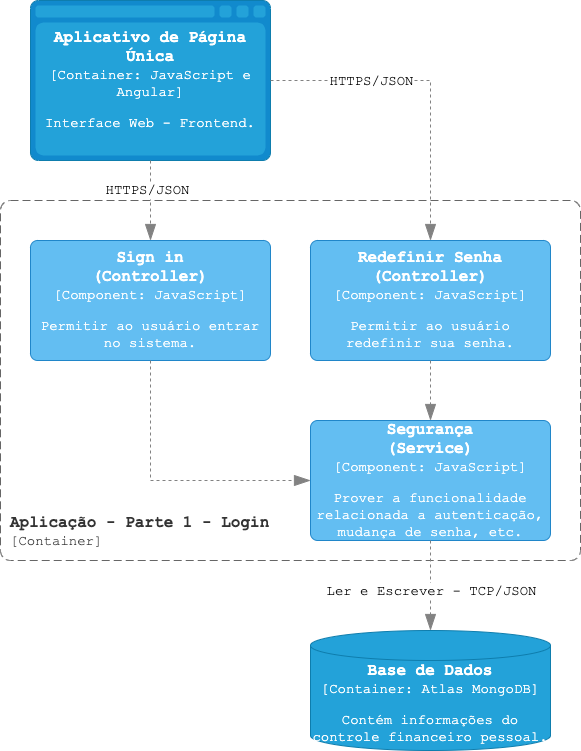

The diagram above was exported from draw.io. Its source (the exported page's mxGraphModel, read from the mxfile embedded in the PNG):
<mxGraphModel dx="1434" dy="786" grid="1" gridSize="10" guides="1" tooltips="1" connect="1" arrows="1" fold="1" page="1" pageScale="1" pageWidth="827" pageHeight="1169" math="0" shadow="0">
  <root>
    <mxCell id="0" />
    <mxCell id="1" parent="0" />
    <object placeholders="1" c4Name="Sign in&#10;(Controller)" c4Type="Component" c4Technology="JavaScript" c4Description="Permitir ao usuário entrar no sistema." label="&lt;font style=&quot;font-size: 16px; font-family: 'Courier New'&quot;&gt;&lt;b&gt;%c4Name%&lt;/b&gt;&lt;/font&gt;&lt;div&gt;&lt;font style=&quot;font-size: 14px; font-family: 'Courier New'&quot;&gt;[%c4Type%: %c4Technology%]&lt;/font&gt;&lt;/div&gt;&lt;br&gt;&lt;div&gt;&lt;font style=&quot;font-size: 14px; font-family: 'Courier New'&quot;&gt;%c4Description%&lt;/font&gt;&lt;/div&gt;" id="6nCXZ_52GNy_t74FMoLv-1">
      <mxCell style="rounded=1;whiteSpace=wrap;html=1;labelBackgroundColor=none;fillColor=#63BEF2;fontColor=#ffffff;align=center;arcSize=6;strokeColor=#2086C9;metaEdit=1;resizable=0;points=[[0.25,0,0],[0.5,0,0],[0.75,0,0],[1,0.25,0],[1,0.5,0],[1,0.75,0],[0.75,1,0],[0.5,1,0],[0.25,1,0],[0,0.75,0],[0,0.5,0],[0,0.25,0]];" vertex="1" parent="1">
        <mxGeometry x="40" y="280" width="240" height="120" as="geometry" />
      </mxCell>
    </object>
    <object placeholders="1" c4Name="Segurança&#10;(Service)" c4Type="Component" c4Technology="JavaScript" c4Description="Prover a funcionalidade relacionada a autenticação, mudança de senha, etc." label="&lt;font style=&quot;font-size: 16px; font-family: 'Courier New'&quot;&gt;&lt;b&gt;%c4Name%&lt;/b&gt;&lt;/font&gt;&lt;div&gt;&lt;font style=&quot;font-size: 14px; font-family: 'Courier New'&quot;&gt;[%c4Type%: %c4Technology%]&lt;/font&gt;&lt;/div&gt;&lt;br&gt;&lt;div&gt;&lt;font style=&quot;font-size: 14px; font-family: 'Courier New'&quot;&gt;%c4Description%&lt;/font&gt;&lt;/div&gt;" id="6nCXZ_52GNy_t74FMoLv-2">
      <mxCell style="rounded=1;whiteSpace=wrap;html=1;labelBackgroundColor=none;fillColor=#63BEF2;fontColor=#ffffff;align=center;arcSize=6;strokeColor=#2086C9;metaEdit=1;resizable=0;points=[[0.25,0,0],[0.5,0,0],[0.75,0,0],[1,0.25,0],[1,0.5,0],[1,0.75,0],[0.75,1,0],[0.5,1,0],[0.25,1,0],[0,0.75,0],[0,0.5,0],[0,0.25,0]];" vertex="1" parent="1">
        <mxGeometry x="320" y="460" width="240" height="120" as="geometry" />
      </mxCell>
    </object>
    <object placeholders="1" c4Name="Redefinir Senha&#10;(Controller)" c4Type="Component" c4Technology="JavaScript" c4Description="Permitir ao usuário redefinir sua senha." label="&lt;font style=&quot;font-size: 16px; font-family: 'Courier New'&quot;&gt;&lt;b&gt;%c4Name%&lt;/b&gt;&lt;/font&gt;&lt;div&gt;&lt;font style=&quot;font-size: 14px; font-family: 'Courier New'&quot;&gt;[%c4Type%: %c4Technology%]&lt;/font&gt;&lt;/div&gt;&lt;br&gt;&lt;div&gt;&lt;font style=&quot;font-size: 14px; font-family: 'Courier New'&quot;&gt;%c4Description%&lt;/font&gt;&lt;/div&gt;" id="6nCXZ_52GNy_t74FMoLv-3">
      <mxCell style="rounded=1;whiteSpace=wrap;html=1;labelBackgroundColor=none;fillColor=#63BEF2;fontColor=#ffffff;align=center;arcSize=6;strokeColor=#2086C9;metaEdit=1;resizable=0;points=[[0.25,0,0],[0.5,0,0],[0.75,0,0],[1,0.25,0],[1,0.5,0],[1,0.75,0],[0.75,1,0],[0.5,1,0],[0.25,1,0],[0,0.75,0],[0,0.5,0],[0,0.25,0]];" vertex="1" parent="1">
        <mxGeometry x="320" y="280" width="240" height="120" as="geometry" />
      </mxCell>
    </object>
    <object placeholders="1" c4Name="Aplicativo de Página Única" c4Type="Container" c4Technology="JavaScript e Angular" c4Description="Interface Web - Frontend." label="&lt;font style=&quot;font-size: 16px; font-family: 'Courier New'&quot;&gt;&lt;b&gt;%c4Name%&lt;/b&gt;&lt;/font&gt;&lt;div&gt;&lt;font style=&quot;font-size: 14px; font-family: 'Courier New'&quot;&gt;[%c4Type%:&amp;nbsp;%c4Technology%]&lt;/font&gt;&lt;/div&gt;&lt;br&gt;&lt;div&gt;&lt;font style=&quot;font-size: 14px; font-family: 'Courier New'&quot;&gt;%c4Description%&lt;/font&gt;&lt;/div&gt;" id="6nCXZ_52GNy_t74FMoLv-4">
      <mxCell style="shape=mxgraph.c4.webBrowserContainer2;whiteSpace=wrap;html=1;boundedLbl=1;rounded=0;labelBackgroundColor=none;strokeColor=#118ACD;fillColor=#23A2D9;strokeColor=#118ACD;strokeColor2=#0E7DAD;fontSize=12;fontColor=#ffffff;align=center;metaEdit=1;points=[[0.5,0,0],[1,0.25,0],[1,0.5,0],[1,0.75,0],[0.5,1,0],[0,0.75,0],[0,0.5,0],[0,0.25,0]];resizable=0;" vertex="1" parent="1">
        <mxGeometry x="40" y="40" width="240" height="160" as="geometry" />
      </mxCell>
    </object>
    <object placeholders="1" c4Name="Aplicação - Parte 1 - Login" c4Type="Limite do Escopo do Sistema" c4Application="Container" label="&lt;font style=&quot;font-size: 16px; font-family: 'Courier New'&quot;&gt;&lt;b&gt;&lt;div style=&quot;text-align: left&quot;&gt;%c4Name%&lt;/div&gt;&lt;/b&gt;&lt;/font&gt;&lt;div style=&quot;text-align: left; font-size: 14px; font-family: 'Courier New'&quot;&gt;[%c4Application%]&lt;/div&gt;" id="6nCXZ_52GNy_t74FMoLv-9">
      <mxCell style="rounded=1;fontSize=11;whiteSpace=wrap;html=1;dashed=1;arcSize=20;fillColor=none;strokeColor=#666666;fontColor=#333333;labelBackgroundColor=none;align=left;verticalAlign=bottom;labelBorderColor=none;spacingTop=0;spacing=10;dashPattern=8 4;metaEdit=1;rotatable=0;perimeter=rectanglePerimeter;noLabel=0;labelPadding=0;allowArrows=0;connectable=0;expand=0;recursiveResize=0;editable=1;pointerEvents=0;absoluteArcSize=1;points=[[0.25,0,0],[0.5,0,0],[0.75,0,0],[1,0.25,0],[1,0.5,0],[1,0.75,0],[0.75,1,0],[0.5,1,0],[0.25,1,0],[0,0.75,0],[0,0.5,0],[0,0.25,0]];" vertex="1" parent="1">
        <mxGeometry x="10" y="240" width="580" height="360" as="geometry" />
      </mxCell>
    </object>
    <object placeholders="1" c4Name="Base de Dados" c4Type="Container" c4Technology="Atlas MongoDB" c4Description="Contém informações do controle financeiro pessoal." label="&lt;font style=&quot;font-size: 16px; font-family: 'Courier New'&quot;&gt;&lt;b&gt;%c4Name%&lt;/b&gt;&lt;/font&gt;&lt;div&gt;&lt;div&gt;&lt;font style=&quot;font-size: 14px; font-family: 'Courier New'&quot;&gt;[%c4Type%:&amp;nbsp;%c4Technology%]&lt;/font&gt;&lt;/div&gt;&lt;br&gt;&lt;div&gt;&lt;font style=&quot;font-size: 14px; font-family: 'Courier New'&quot;&gt;%c4Description%&lt;/font&gt;&lt;/div&gt;" id="6nCXZ_52GNy_t74FMoLv-14">
      <mxCell style="shape=cylinder3;size=15;whiteSpace=wrap;html=1;boundedLbl=1;rounded=0;labelBackgroundColor=none;fillColor=#23A2D9;fontSize=12;fontColor=#ffffff;align=center;strokeColor=#0E7DAD;metaEdit=1;points=[[0.5,0,0],[1,0.25,0],[1,0.5,0],[1,0.75,0],[0.5,1,0],[0,0.75,0],[0,0.5,0],[0,0.25,0]];resizable=0;" vertex="1" parent="1">
        <mxGeometry x="320" y="670" width="240" height="120" as="geometry" />
      </mxCell>
    </object>
    <object placeholders="1" c4Type="Relationship" id="6nCXZ_52GNy_t74FMoLv-16">
      <mxCell style="endArrow=blockThin;html=1;fontSize=10;fontColor=#404040;strokeWidth=1;endFill=1;strokeColor=#828282;elbow=vertical;metaEdit=1;endSize=14;startSize=14;jumpStyle=arc;jumpSize=16;rounded=0;edgeStyle=orthogonalEdgeStyle;entryX=0.5;entryY=0;entryDx=0;entryDy=0;entryPerimeter=0;exitX=0.5;exitY=1;exitDx=0;exitDy=0;exitPerimeter=0;dashed=1;" edge="1" parent="1" source="6nCXZ_52GNy_t74FMoLv-4" target="6nCXZ_52GNy_t74FMoLv-1">
        <mxGeometry width="240" relative="1" as="geometry">
          <mxPoint x="-10" y="350" as="sourcePoint" />
          <mxPoint x="230" y="350" as="targetPoint" />
        </mxGeometry>
      </mxCell>
    </object>
    <mxCell id="6nCXZ_52GNy_t74FMoLv-17" value="&lt;font style=&quot;font-size: 14px;&quot; face=&quot;Courier New&quot;&gt;HTTPS/JSON&lt;/font&gt;" style="edgeLabel;html=1;align=center;verticalAlign=middle;resizable=0;points=[];labelBackgroundColor=default;" vertex="1" connectable="0" parent="6nCXZ_52GNy_t74FMoLv-16">
      <mxGeometry x="-0.2853" y="-4" relative="1" as="geometry">
        <mxPoint as="offset" />
      </mxGeometry>
    </mxCell>
    <object placeholders="1" c4Type="Relationship" id="6nCXZ_52GNy_t74FMoLv-18">
      <mxCell style="endArrow=blockThin;html=1;fontSize=10;fontColor=#404040;strokeWidth=1;endFill=1;strokeColor=#828282;elbow=vertical;metaEdit=1;endSize=14;startSize=14;jumpStyle=arc;jumpSize=16;rounded=0;edgeStyle=orthogonalEdgeStyle;entryX=0.5;entryY=0;entryDx=0;entryDy=0;entryPerimeter=0;exitX=1;exitY=0.5;exitDx=0;exitDy=0;exitPerimeter=0;dashed=1;" edge="1" parent="1" source="6nCXZ_52GNy_t74FMoLv-4" target="6nCXZ_52GNy_t74FMoLv-3">
        <mxGeometry width="240" relative="1" as="geometry">
          <mxPoint x="50" y="220" as="sourcePoint" />
          <mxPoint x="250" y="350" as="targetPoint" />
        </mxGeometry>
      </mxCell>
    </object>
    <mxCell id="6nCXZ_52GNy_t74FMoLv-19" value="&lt;font style=&quot;font-size: 14px;&quot; face=&quot;Courier New&quot;&gt;HTTPS/JSON&lt;/font&gt;" style="edgeLabel;html=1;align=center;verticalAlign=middle;resizable=0;points=[];labelBackgroundColor=default;" vertex="1" connectable="0" parent="6nCXZ_52GNy_t74FMoLv-18">
      <mxGeometry x="-0.1875" y="2" relative="1" as="geometry">
        <mxPoint x="-30" y="2" as="offset" />
      </mxGeometry>
    </mxCell>
    <object placeholders="1" c4Type="Relationship" id="6nCXZ_52GNy_t74FMoLv-28">
      <mxCell style="endArrow=blockThin;html=1;fontSize=10;fontColor=#404040;strokeWidth=1;endFill=1;strokeColor=#828282;elbow=vertical;metaEdit=1;endSize=14;startSize=14;jumpStyle=arc;jumpSize=16;rounded=0;edgeStyle=orthogonalEdgeStyle;exitX=0.5;exitY=1;exitDx=0;exitDy=0;exitPerimeter=0;entryX=0;entryY=0.5;entryDx=0;entryDy=0;entryPerimeter=0;dashed=1;" edge="1" parent="1" source="6nCXZ_52GNy_t74FMoLv-1" target="6nCXZ_52GNy_t74FMoLv-2">
        <mxGeometry width="240" relative="1" as="geometry">
          <mxPoint x="300" y="610" as="sourcePoint" />
          <mxPoint x="540" y="610" as="targetPoint" />
        </mxGeometry>
      </mxCell>
    </object>
    <object placeholders="1" c4Type="Relationship" id="6nCXZ_52GNy_t74FMoLv-29">
      <mxCell style="endArrow=blockThin;html=1;fontSize=10;fontColor=#404040;strokeWidth=1;endFill=1;strokeColor=#828282;elbow=vertical;metaEdit=1;endSize=14;startSize=14;jumpStyle=arc;jumpSize=16;rounded=0;edgeStyle=orthogonalEdgeStyle;exitX=0.5;exitY=1;exitDx=0;exitDy=0;exitPerimeter=0;entryX=0.5;entryY=0;entryDx=0;entryDy=0;entryPerimeter=0;dashed=1;" edge="1" parent="1" source="6nCXZ_52GNy_t74FMoLv-3" target="6nCXZ_52GNy_t74FMoLv-2">
        <mxGeometry width="240" relative="1" as="geometry">
          <mxPoint x="410" y="660" as="sourcePoint" />
          <mxPoint x="650" y="660" as="targetPoint" />
        </mxGeometry>
      </mxCell>
    </object>
    <object placeholders="1" c4Type="Relationship" id="6nCXZ_52GNy_t74FMoLv-34">
      <mxCell style="endArrow=blockThin;html=1;fontSize=10;fontColor=#404040;strokeWidth=1;endFill=1;strokeColor=#828282;elbow=vertical;metaEdit=1;endSize=14;startSize=14;jumpStyle=arc;jumpSize=16;rounded=0;edgeStyle=orthogonalEdgeStyle;exitX=0.5;exitY=1;exitDx=0;exitDy=0;exitPerimeter=0;entryX=0.5;entryY=0;entryDx=0;entryDy=0;entryPerimeter=0;dashed=1;" edge="1" parent="1" source="6nCXZ_52GNy_t74FMoLv-2" target="6nCXZ_52GNy_t74FMoLv-14">
        <mxGeometry width="240" relative="1" as="geometry">
          <mxPoint x="280" y="800" as="sourcePoint" />
          <mxPoint x="520" y="800" as="targetPoint" />
        </mxGeometry>
      </mxCell>
    </object>
    <mxCell id="6nCXZ_52GNy_t74FMoLv-35" value="&lt;font style=&quot;font-size: 14px;&quot; face=&quot;Courier New&quot;&gt;Ler e Escrever - TCP/JSON&lt;/font&gt;" style="edgeLabel;html=1;align=center;verticalAlign=middle;resizable=0;points=[];" vertex="1" connectable="0" parent="6nCXZ_52GNy_t74FMoLv-34">
      <mxGeometry x="-0.8343" y="-3" relative="1" as="geometry">
        <mxPoint x="3" y="43" as="offset" />
      </mxGeometry>
    </mxCell>
  </root>
</mxGraphModel>